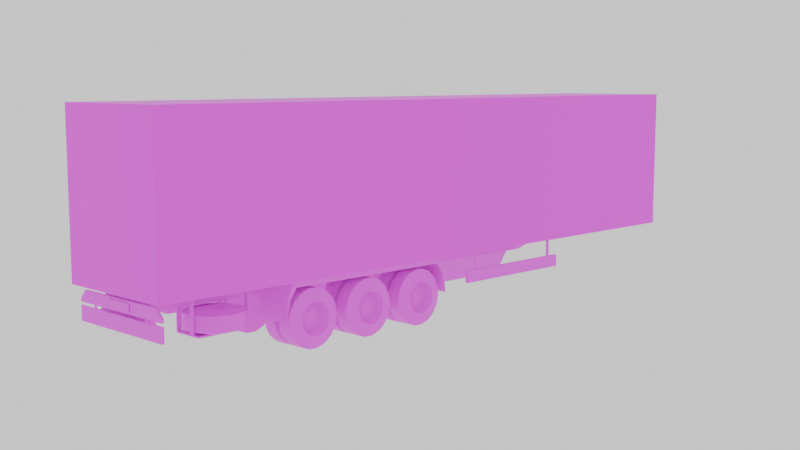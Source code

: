# Source: SemiTrailer_v1.blend  (saved by Blender 4.1.24; exported with 4.5.12 LTS)
import bpy
from mathutils import Matrix  # noqa: F401  (used for matrix-valued properties, if any)

bpy.ops.wm.read_factory_settings(use_empty=True)
scene = bpy.context.scene
scene.name = 'Scene'

# ---- collections
col_ref = bpy.data.collections.new('Ref'); scene.collection.children.link(col_ref)

# ---- images (referenced by path relative to the original .blend; pixels are not part of the script)
import os
ASSET_DIR = os.environ.get("B2B_ASSET_DIR", "")  # directory of the original .blend (textures are referenced by path, not embedded)
HERE = os.path.dirname(os.path.abspath(__file__))  # packed textures are extracted next to this script under _unpacked/

def load_image(name, relpath, width, height, colorspace="sRGB"):
    """Load a texture the original file referenced (path relative to the .blend, or extracted next to this script)."""
    p = next((c for c in (os.path.join(HERE, relpath), os.path.join(ASSET_DIR, relpath)) if relpath and os.path.exists(c)), "")
    if p:
        img = bpy.data.images.load(p, check_existing=True)
        img.name = name
    else:  # same state as the original file: an image datablock whose file is absent (Cycles renders it pink)
        img = bpy.data.images.new(name, width, height)
        img.source = "FILE"
        img.filepath = "//" + (relpath or name)
    img.colorspace_settings.name = colorspace
    return img
img_semi = load_image('semi', 'Textures/semi.psd', 1024, 1024, 'sRGB')
img_semi_ao = load_image('semi_ao', 'Textures/semi_ao.png', 1024, 1024, 'sRGB')
img_ecs = load_image('ecs', 'Textures/single.png', 1024, 1024, 'sRGB')

# ---- materials (node trees are filled in below, after node groups)
mat_mat_chassis = bpy.data.materials.new('Mat_Chassis')
mat_mat_chassis.alpha_threshold = 0.0
mat_mat_chassis.use_transparent_shadow = False
mat_mat_chassis.roughness = 0.5
mat_mat_chassis.line_color = (0.0, 0.0, 0.0, 1.0)
mat_trailer = bpy.data.materials.new('Trailer')

# ---- material node trees
mat_mat_chassis.use_nodes = True; mat_mat_chassis.node_tree.nodes.clear()
_N = mat_mat_chassis.node_tree.nodes; _L = mat_mat_chassis.node_tree.links
n0 = _N.new('ShaderNodeOutputMaterial'); n0.name = 'Material Output'; n0.location = (300, 300)
n1 = _N.new('ShaderNodeBsdfPrincipled'); n1.name = 'Principled BSDF'; n1.location = (10, 300)
n1.inputs[3].default_value = 1.45
n2 = _N.new('ShaderNodeTexImage'); n2.name = 'Image Texture'; n2.location = (-362, 291)
n2.image = img_semi
n3 = _N.new('ShaderNodeTexImage'); n3.name = 'Image Texture.001'; n3.location = (-367, -24)
n3.image = img_semi_ao
_L.new(n1.outputs[0], n0.inputs[0])
_L.new(n2.outputs[0], n1.inputs[0])
n0.is_active_output = True
mat_trailer.use_nodes = True; mat_trailer.node_tree.nodes.clear()
_N = mat_trailer.node_tree.nodes; _L = mat_trailer.node_tree.links
n0 = _N.new('ShaderNodeBsdfPrincipled'); n0.name = 'Principled BSDF'; n0.location = (10, 300)
n0.inputs[1].default_value = 1.0
n1 = _N.new('ShaderNodeOutputMaterial'); n1.name = 'Material Output'; n1.location = (300, 300)
n2 = _N.new('ShaderNodeTexImage'); n2.name = 'Image Texture'; n2.location = (-367, 280)
n2.image = img_ecs
_L.new(n0.outputs[0], n1.inputs[0])
_L.new(n2.outputs[0], n0.inputs[0])
n1.is_active_output = True

# ---- world
world_world = bpy.data.worlds.new('World'); scene.world = world_world
world_world.use_nodes = True; world_world.node_tree.nodes.clear()
_N = world_world.node_tree.nodes; _L = world_world.node_tree.links
n0 = _N.new('ShaderNodeOutputWorld'); n0.name = 'World Output'; n0.location = (300, 300)
n1 = _N.new('ShaderNodeBackground'); n1.name = 'Background'; n1.location = (10, 300)
n1.inputs[0].default_value = (1.0, 1.0, 1.0, 1.0)
_L.new(n1.outputs[0], n0.inputs[0])
n0.is_active_output = True
world_world.color = (0.05088, 0.05088, 0.05088)
world_world.use_sun_shadow = False
world_world.sun_shadow_jitter_overblur = 0.0

# ---- cameras
cam_camera = bpy.data.cameras.new('Camera')
cam_camera.clip_end = 100.0
cam_camera.ortho_scale = 7.314

# ---- lights
light_light = bpy.data.lights.new('Light', 'POINT')
light_light.transmission_factor = 0.0
light_light.energy = 1000.0
light_light.shadow_soft_size = 0.1
light_light.shadow_maximum_resolution = 0.006
light_light.use_absolute_resolution = True

# ---- meshes
me_cylinder = bpy.data.meshes.new('Cylinder')
me_cylinder.from_pydata([(0.5356, -3.143, -2.179), (1.275, -3.377, -2.179), (0.5356, -3.175, -2.363), (1.275, -3.396, -2.283), (0.5356, -3.269, -2.525), (1.275, -3.448, -2.374), (0.5356, -3.412, -2.645), (1.275, -3.529, -2.442), (0.5356, -3.587, -2.709), (1.275, -3.628, -2.478), (0.5356, -3.774, -2.709), (1.275, -3.733, -2.478), (0.5356, -3.949, -2.645), (1.275, -3.832, -2.442), (0.5356, -4.092, -2.525), (1.275, -3.912, -2.374), (0.5356, -4.185, -2.363), (1.275, -3.965, -2.283), (0.5356, -4.218, -2.179), (1.275, -3.983, -2.179), (0.5356, -4.185, -1.996), (1.275, -3.965, -2.076), (0.5356, -4.092, -1.834), (1.275, -3.912, -1.985), (0.5356, -3.949, -1.714), (1.275, -3.832, -1.917), (0.5356, -3.774, -1.65), (1.275, -3.733, -1.881), (0.5356, -3.587, -1.65), (1.275, -3.628, -1.881), (0.5356, -3.412, -1.714), (1.275, -3.529, -1.917), (0.5356, -3.269, -1.834), (1.275, -3.448, -1.985), (0.5356, -3.175, -1.996), (1.275, -3.396, -2.076), (1.205, -3.143, -2.179), (1.205, -3.175, -2.363), (1.205, -3.269, -2.525), (1.205, -3.412, -2.645), (1.205, -3.587, -2.709), (1.205, -3.774, -2.709), (1.205, -3.949, -2.645), (1.205, -4.092, -2.525), (1.205, -4.185, -2.363), (1.205, -4.218, -2.179), (1.205, -4.185, -1.996), (1.205, -4.092, -1.834), (1.205, -3.949, -1.714), (1.205, -3.774, -1.65), (1.205, -3.587, -1.65), (1.205, -3.412, -1.714), (1.205, -3.269, -1.834), (1.205, -3.175, -1.996), (1.105, -3.419, -2.275), (1.105, -3.402, -2.179), (1.105, -3.467, -2.358), (1.105, -3.541, -2.42), (1.105, -3.632, -2.453), (1.105, -3.729, -2.453), (1.105, -3.819, -2.42), (1.105, -3.893, -2.358), (1.105, -3.941, -2.275), (1.105, -3.958, -2.179), (1.105, -3.941, -2.084), (1.105, -3.893, -2.001), (1.105, -3.819, -1.939), (1.105, -3.729, -1.906), (1.105, -3.632, -1.906), (1.105, -3.541, -1.939), (1.105, -3.467, -2.001), (1.105, -3.419, -2.084), (0.8703, -3.415, -2.083), (0.8703, -3.464, -1.998), (0.8703, -3.539, -1.935), (0.8703, -3.631, -1.901), (0.8703, -3.729, -1.901), (0.8703, -3.821, -1.935), (0.8703, -3.897, -1.998), (0.8703, -3.946, -2.083), (0.8703, -3.963, -2.179), (0.8703, -3.946, -2.276), (0.8703, -3.897, -2.361), (0.8703, -3.821, -2.424), (0.8703, -3.729, -2.458), (0.8703, -3.631, -2.458), (0.8703, -3.539, -2.424), (0.8703, -3.464, -2.361), (0.8703, -3.415, -2.276), (0.8703, -3.398, -2.179), (0.9294, -3.175, -2.363), (0.8112, -3.175, -2.363), (0.9294, -3.269, -2.525), (0.8112, -3.269, -2.525), (0.9294, -3.412, -2.645), (0.8112, -3.412, -2.645), (0.9294, -3.587, -2.709), (0.8112, -3.587, -2.709), (0.9294, -3.774, -2.709), (0.8112, -3.774, -2.709), (0.9294, -3.949, -2.645), (0.8112, -3.949, -2.645), (0.9294, -4.092, -2.525), (0.8112, -4.092, -2.525), (0.9294, -4.185, -2.363), (0.8112, -4.185, -2.363), (0.9294, -4.218, -2.179), (0.8112, -4.218, -2.179), (0.9294, -4.185, -1.996), (0.8112, -4.185, -1.996), (0.9294, -4.092, -1.834), (0.8112, -4.092, -1.834), (0.9294, -3.949, -1.714), (0.8112, -3.949, -1.714), (0.9294, -3.774, -1.65), (0.8112, -3.774, -1.65), (0.9294, -3.587, -1.65), (0.8112, -3.587, -1.65), (0.9294, -3.412, -1.714), (0.8112, -3.412, -1.714), (0.9294, -3.269, -1.834), (0.8112, -3.269, -1.834), (0.9294, -3.175, -1.996), (0.8112, -3.175, -1.996), (0.8112, -3.143, -2.179), (0.9294, -3.143, -2.179)], [], [(36, 1, 3, 37), (37, 3, 5, 38), (38, 5, 7, 39), (39, 7, 9, 40), (40, 9, 11, 41), (41, 11, 13, 42), (42, 13, 15, 43), (43, 15, 17, 44), (44, 17, 19, 45), (45, 19, 21, 46), (46, 21, 23, 47), (47, 23, 25, 48), (48, 25, 27, 49), (49, 27, 29, 50), (50, 29, 31, 51), (51, 31, 33, 52), (33, 31, 69, 70), (52, 33, 35, 53), (53, 35, 1, 36), (0, 2, 4, 6, 8, 10, 12, 14, 16, 18, 20, 22, 24, 26, 28, 30, 32, 34), (122, 125, 89, 72), (34, 123, 124, 0), (32, 121, 123, 34), (30, 119, 121, 32), (28, 117, 119, 30), (26, 115, 117, 28), (24, 113, 115, 26), (22, 111, 113, 24), (20, 109, 111, 22), (18, 107, 109, 20), (16, 105, 107, 18), (14, 103, 105, 16), (12, 101, 103, 14), (10, 99, 101, 12), (8, 97, 99, 10), (6, 95, 97, 8), (125, 36, 37, 90), (4, 93, 95, 6), (54, 55, 71, 70, 69, 68, 67, 66, 65, 64, 63, 62, 61, 60, 59, 58, 57, 56), (9, 7, 57, 58), (19, 17, 62, 63), (29, 27, 67, 68), (5, 3, 54, 56), (15, 13, 60, 61), (25, 23, 65, 66), (35, 33, 70, 71), (11, 9, 58, 59), (21, 19, 63, 64), (31, 29, 68, 69), (7, 5, 56, 57), (17, 15, 61, 62), (3, 1, 55, 54), (27, 25, 66, 67), (1, 35, 71, 55), (13, 11, 59, 60), (23, 21, 64, 65), (90, 37, 38, 92), (0, 124, 91, 2), (92, 38, 39, 94), (94, 39, 40, 96), (96, 40, 41, 98), (98, 41, 42, 100), (100, 42, 43, 102), (102, 43, 44, 104), (104, 44, 45, 106), (106, 45, 46, 108), (108, 46, 47, 110), (110, 47, 48, 112), (112, 48, 49, 114), (114, 49, 50, 116), (116, 50, 51, 118), (118, 51, 52, 120), (120, 52, 53, 122), (122, 53, 36, 125), (89, 88, 91, 124), (88, 87, 93, 91), (87, 86, 95, 93), (86, 85, 97, 95), (85, 84, 99, 97), (84, 83, 101, 99), (83, 82, 103, 101), (82, 81, 105, 103), (81, 80, 107, 105), (80, 79, 109, 107), (79, 78, 111, 109), (78, 77, 113, 111), (77, 76, 115, 113), (76, 75, 117, 115), (75, 74, 119, 117), (74, 73, 121, 119), (73, 72, 123, 121), (72, 89, 124, 123), (2, 91, 93, 4), (120, 122, 72, 73), (118, 120, 73, 74), (116, 118, 74, 75), (114, 116, 75, 76), (112, 114, 76, 77), (110, 112, 77, 78), (108, 110, 78, 79), (106, 108, 79, 80), (104, 106, 80, 81), (102, 104, 81, 82), (100, 102, 82, 83), (98, 100, 83, 84), (96, 98, 84, 85), (94, 96, 85, 86), (92, 94, 86, 87), (90, 92, 87, 88), (125, 90, 88, 89)])
me_cylinder.polygons.foreach_set('use_smooth', [True] * 110)
_k = set([(0, 2), (0, 34), (1, 3), (1, 35), (2, 4), (3, 5), (4, 6), (5, 7), (6, 8), (7, 9), (8, 10), (9, 11), (10, 12), (11, 13), (12, 14), (13, 15), (14, 16), (15, 17), (16, 18), (17, 19), (18, 20), (19, 21), (20, 22), (21, 23), (22, 24), (23, 25), (24, 26), (25, 27), (26, 28), (27, 29), (28, 30), (29, 31), (30, 32), (31, 33), (32, 34), (33, 35), (36, 37), (36, 53), (37, 38), (38, 39), (39, 40), (40, 41), (41, 42), (42, 43), (43, 44), (44, 45), (45, 46), (46, 47), (47, 48), (48, 49), (49, 50), (50, 51), (51, 52), (52, 53), (72, 73), (72, 89), (73, 74), (74, 75), (75, 76), (76, 77), (77, 78), (78, 79), (79, 80), (80, 81), (81, 82), (82, 83), (83, 84), (84, 85), (85, 86), (86, 87), (87, 88), (88, 89), (90, 92), (90, 125), (91, 93), (91, 124), (92, 94), (93, 95), (94, 96), (95, 97), (96, 98), (97, 99), (98, 100), (99, 101), (100, 102), (101, 103), (102, 104), (103, 105), (104, 106), (105, 107), (106, 108), (107, 109), (108, 110), (109, 111), (110, 112), (111, 113), (112, 114), (113, 115), (114, 116), (115, 117), (116, 118), (117, 119), (118, 120), (119, 121), (120, 122), (121, 123), (122, 125), (123, 124)])
me_cylinder.attributes.new('sharp_edge', 'BOOLEAN', 'EDGE').data.foreach_set('value', [ (min(e.vertices), max(e.vertices)) in _k for e in me_cylinder.edges])
_uv = me_cylinder.uv_layers.new(name='UVMap')
_uv.uv.foreach_set('vector', [0.999, 0.3076, 0.9062, 0.3076, 0.8984, 0.2666, 0.9863, 0.2344, 0.9863, 0.2344, 0.8984, 0.2666, 0.8779, 0.2305, 0.9492, 0.1699, 0.9492, 0.1699, 0.8779, 0.2305, 0.8457, 0.2031, 0.8926, 0.1221, 0.8926, 0.1221, 0.8457, 0.2031, 0.8057, 0.1885, 0.8223, 0.09668, 0.8223, 0.09668, 0.8057, 0.1885, 0.7637, 0.1885, 0.748, 0.09668, 0.748, 0.09668, 0.7637, 0.1885, 0.7246, 0.2031, 0.6777, 0.1221, 0.6777, 0.1221, 0.7246, 0.2031, 0.6924, 0.2305, 0.6211, 0.1699, 0.6211, 0.1699, 0.6924, 0.2305, 0.6719, 0.2666, 0.584, 0.2344, 0.584, 0.2344, 0.6719, 0.2666, 0.6641, 0.3076, 0.5703, 0.3076, 0.5703, 0.3076, 0.6641, 0.3076, 0.6719, 0.3486, 0.584, 0.3809, 0.584, 0.3809, 0.6719, 0.3486, 0.6924, 0.3857, 0.6211, 0.4453, 0.6211, 0.4453, 0.6924, 0.3857, 0.7246, 0.4121, 0.6777, 0.4932, 0.6777, 0.4932, 0.7246, 0.4121, 0.7637, 0.4268, 0.748, 0.5186, 0.748, 0.5186, 0.7637, 0.4268, 0.8057, 0.4268, 0.8223, 0.5186, 0.8223, 0.5186, 0.8057, 0.4268, 0.8457, 0.4121, 0.8926, 0.4932, 0.8926, 0.4932, 0.8457, 0.4121, 0.8779, 0.3857, 0.9492, 0.4453, 0.877, 0.3848, 0.8467, 0.4111, 0.8291, 0.3828, 0.8516, 0.3633, 0.9492, 0.4453, 0.8779, 0.3857, 0.8984, 0.3486, 0.9863, 0.3809, 0.9863, 0.3809, 0.8984, 0.3486, 0.9062, 0.3076, 0.999, 0.3076, 0.749, 0.09863, 0.8223, 0.09863, 0.8916, 0.123, 0.9482, 0.1709, 0.9854, 0.2344, 0.998, 0.3076, 0.9854, 0.3799, 0.9482, 0.4443, 0.8916, 0.4912, 0.8223, 0.5166, 0.749, 0.5166, 0.6797, 0.4912, 0.623, 0.4443, 0.5859, 0.3799, 0.5732, 0.3076, 0.5859, 0.2344, 0.623, 0.1709, 0.6797, 0.123, 0.9863, 0.3809, 0.999, 0.3076, 0.8975, 0.3076, 0.8906, 0.3467, 0.2256, 0.08789, 0.2256, 0.006836, 0.2803, 0.006836, 0.2803, 0.08789, 0.1699, 0.08789, 0.1699, 0.006836, 0.2256, 0.006836, 0.2256, 0.08789, 0.1152, 0.08789, 0.1152, 0.006836, 0.1699, 0.006836, 0.1699, 0.08789, 0.06055, 0.08789, 0.06055, 0.006836, 0.1152, 0.006836, 0.1152, 0.08789, 0.005859, 0.08789, 0.005859, 0.006836, 0.06055, 0.006836, 0.06055, 0.08789, 0.9385, 0.08789, 0.9385, 0.006836, 0.9941, 0.006836, 0.9941, 0.08789, 0.8838, 0.08789, 0.8838, 0.006836, 0.9385, 0.006836, 0.9385, 0.08789, 0.8291, 0.08789, 0.8291, 0.006836, 0.8838, 0.006836, 0.8838, 0.08789, 0.7744, 0.08789, 0.7744, 0.006836, 0.8291, 0.006836, 0.8291, 0.08789, 0.7197, 0.08789, 0.7197, 0.006836, 0.7744, 0.006836, 0.7744, 0.08789, 0.6641, 0.08789, 0.6641, 0.006836, 0.7197, 0.006836, 0.7197, 0.08789, 0.6094, 0.08789, 0.6094, 0.006836, 0.6641, 0.006836, 0.6641, 0.08789, 0.5547, 0.08789, 0.5547, 0.006836, 0.6094, 0.006836, 0.6094, 0.08789, 0.5, 0.08789, 0.5, 0.006836, 0.5547, 0.006836, 0.5547, 0.08789, 0.4453, 0.08789, 0.4453, 0.006836, 0.5, 0.006836, 0.5, 0.08789, 0.2803, 0.08789, 0.2803, 0.006836, 0.335, 0.006836, 0.335, 0.08789, 0.3896, 0.08789, 0.3896, 0.006836, 0.4453, 0.006836, 0.4453, 0.08789, 0.8662, 0.2783, 0.8721, 0.3076, 0.8662, 0.3369, 0.8516, 0.3633, 0.8291, 0.3828, 0.8008, 0.3936, 0.7705, 0.3936, 0.7422, 0.3828, 0.7188, 0.3633, 0.7041, 0.3369, 0.6992, 0.3076, 0.7041, 0.2783, 0.7188, 0.252, 0.7422, 0.2324, 0.7705, 0.2217, 0.8008, 0.2217, 0.8291, 0.2324, 0.8516, 0.252, 0.8066, 0.1895, 0.8467, 0.2041, 0.8291, 0.2324, 0.8008, 0.2217, 0.665, 0.3076, 0.6729, 0.2656, 0.7041, 0.2783, 0.6992, 0.3076, 0.8066, 0.4258, 0.7646, 0.4258, 0.7705, 0.3936, 0.8008, 0.3936, 0.877, 0.2305, 0.8984, 0.2656, 0.8662, 0.2783, 0.8516, 0.252, 0.6924, 0.2305, 0.7246, 0.2041, 0.7422, 0.2324, 0.7188, 0.252, 0.7246, 0.4111, 0.6924, 0.3848, 0.7188, 0.3633, 0.7422, 0.3828, 0.8984, 0.3486, 0.877, 0.3848, 0.8516, 0.3633, 0.8662, 0.3369, 0.7646, 0.1895, 0.8066, 0.1895, 0.8008, 0.2217, 0.7705, 0.2217, 0.6729, 0.3486, 0.665, 0.3076, 0.6992, 0.3076, 0.7041, 0.3369, 0.8467, 0.4111, 0.8066, 0.4258, 0.8008, 0.3936, 0.8291, 0.3828, 0.8467, 0.2041, 0.877, 0.2305, 0.8516, 0.252, 0.8291, 0.2324, 0.6729, 0.2656, 0.6924, 0.2305, 0.7188, 0.252, 0.7041, 0.2783, 0.8984, 0.2656, 0.9062, 0.3076, 0.8721, 0.3076, 0.8662, 0.2783, 0.7646, 0.4258, 0.7246, 0.4111, 0.7422, 0.3828, 0.7705, 0.3936, 0.9062, 0.3076, 0.8984, 0.3486, 0.8662, 0.3369, 0.8721, 0.3076, 0.7246, 0.2041, 0.7646, 0.1895, 0.7705, 0.2217, 0.7422, 0.2324, 0.6924, 0.3848, 0.6729, 0.3486, 0.7041, 0.3369, 0.7188, 0.3633, 0.335, 0.08789, 0.335, 0.006836, 0.3896, 0.006836, 0.3896, 0.08789, 0.2803, 0.08789, 0.2803, 0.006836, 0.335, 0.006836, 0.335, 0.08789, 0.3896, 0.08789, 0.3896, 0.006836, 0.4453, 0.006836, 0.4453, 0.08789, 0.4453, 0.08789, 0.4453, 0.006836, 0.5, 0.006836, 0.5, 0.08789, 0.5, 0.08789, 0.5, 0.006836, 0.5547, 0.006836, 0.5547, 0.08789, 0.5547, 0.08789, 0.5547, 0.006836, 0.6094, 0.006836, 0.6094, 0.08789, 0.6094, 0.08789, 0.6094, 0.006836, 0.6641, 0.006836, 0.6641, 0.08789, 0.6641, 0.08789, 0.6641, 0.006836, 0.7197, 0.006836, 0.7197, 0.08789, 0.7197, 0.08789, 0.7197, 0.006836, 0.7744, 0.006836, 0.7744, 0.08789, 0.7744, 0.08789, 0.7744, 0.006836, 0.8291, 0.006836, 0.8291, 0.08789, 0.8291, 0.08789, 0.8291, 0.006836, 0.8838, 0.006836, 0.8838, 0.08789, 0.8838, 0.08789, 0.8838, 0.006836, 0.9385, 0.006836, 0.9385, 0.08789, 0.9385, 0.08789, 0.9385, 0.006836, 0.9941, 0.006836, 0.9941, 0.08789, 0.005859, 0.08789, 0.005859, 0.006836, 0.06055, 0.006836, 0.06055, 0.08789, 0.06055, 0.08789, 0.06055, 0.006836, 0.1152, 0.006836, 0.1152, 0.08789, 0.1152, 0.08789, 0.1152, 0.006836, 0.1699, 0.006836, 0.1699, 0.08789, 0.1699, 0.08789, 0.1699, 0.006836, 0.2256, 0.006836, 0.2256, 0.08789, 0.2256, 0.08789, 0.2256, 0.006836, 0.2803, 0.006836, 0.2803, 0.08789, 0.8975, 0.3076, 0.8906, 0.2695, 0.9863, 0.2344, 0.999, 0.3076, 0.8906, 0.2695, 0.8711, 0.2354, 0.9492, 0.1699, 0.9863, 0.2344, 0.8711, 0.2354, 0.8408, 0.21, 0.8926, 0.1221, 0.9492, 0.1699, 0.8408, 0.21, 0.8047, 0.1973, 0.8223, 0.09668, 0.8926, 0.1221, 0.8047, 0.1973, 0.7656, 0.1973, 0.748, 0.09668, 0.8223, 0.09668, 0.7656, 0.1973, 0.7285, 0.21, 0.6777, 0.1221, 0.748, 0.09668, 0.7285, 0.21, 0.6982, 0.2354, 0.6211, 0.1699, 0.6777, 0.1221, 0.6982, 0.2354, 0.6787, 0.2695, 0.584, 0.2344, 0.6211, 0.1699, 0.6787, 0.2695, 0.6719, 0.3076, 0.5703, 0.3076, 0.584, 0.2344, 0.6719, 0.3076, 0.6787, 0.3467, 0.584, 0.3809, 0.5703, 0.3076, 0.6787, 0.3467, 0.6982, 0.3799, 0.6211, 0.4453, 0.584, 0.3809, 0.6982, 0.3799, 0.7285, 0.4053, 0.6777, 0.4932, 0.6211, 0.4453, 0.7285, 0.4053, 0.7656, 0.4189, 0.748, 0.5186, 0.6777, 0.4932, 0.7656, 0.4189, 0.8047, 0.4189, 0.8223, 0.5186, 0.748, 0.5186, 0.8047, 0.4189, 0.8408, 0.4053, 0.8926, 0.4932, 0.8223, 0.5186, 0.8408, 0.4053, 0.8711, 0.3799, 0.9492, 0.4453, 0.8926, 0.4932, 0.8711, 0.3799, 0.8906, 0.3467, 0.9863, 0.3809, 0.9492, 0.4453, 0.8906, 0.3467, 0.8975, 0.3076, 0.999, 0.3076, 0.9863, 0.3809, 0.335, 0.08789, 0.335, 0.006836, 0.3896, 0.006836, 0.3896, 0.08789, 0.9492, 0.4453, 0.9863, 0.3809, 0.8906, 0.3467, 0.8711, 0.3799, 0.8926, 0.4932, 0.9492, 0.4453, 0.8711, 0.3799, 0.8408, 0.4053, 0.8223, 0.5186, 0.8926, 0.4932, 0.8408, 0.4053, 0.8047, 0.4189, 0.748, 0.5186, 0.8223, 0.5186, 0.8047, 0.4189, 0.7656, 0.4189, 0.6777, 0.4932, 0.748, 0.5186, 0.7656, 0.4189, 0.7285, 0.4053, 0.6211, 0.4453, 0.6777, 0.4932, 0.7285, 0.4053, 0.6982, 0.3799, 0.584, 0.3809, 0.6211, 0.4453, 0.6982, 0.3799, 0.6787, 0.3467, 0.5703, 0.3076, 0.584, 0.3809, 0.6787, 0.3467, 0.6719, 0.3076, 0.584, 0.2344, 0.5703, 0.3076, 0.6719, 0.3076, 0.6787, 0.2695, 0.6211, 0.1699, 0.584, 0.2344, 0.6787, 0.2695, 0.6982, 0.2354, 0.6777, 0.1221, 0.6211, 0.1699, 0.6982, 0.2354, 0.7285, 0.21, 0.748, 0.09668, 0.6777, 0.1221, 0.7285, 0.21, 0.7656, 0.1973, 0.8223, 0.09668, 0.748, 0.09668, 0.7656, 0.1973, 0.8047, 0.1973, 0.8926, 0.1221, 0.8223, 0.09668, 0.8047, 0.1973, 0.8408, 0.21, 0.9492, 0.1699, 0.8926, 0.1221, 0.8408, 0.21, 0.8711, 0.2354, 0.9863, 0.2344, 0.9492, 0.1699, 0.8711, 0.2354, 0.8906, 0.2695, 0.999, 0.3076, 0.9863, 0.2344, 0.8906, 0.2695, 0.8975, 0.3076])
me_cylinder.materials.append(mat_mat_chassis)
me_cylinder.update()
me_cube = bpy.data.meshes.new('Cube')
me_cube.from_pydata([(1.275, 6.8, 1.5), (1.275, 6.8, -1.5), (1.275, -6.8, 1.5), (1.275, -6.8, -1.5), (-1.275, 6.8, 1.5), (-1.275, 6.8, -1.5), (-1.275, -6.8, 1.5), (-1.275, -6.8, -1.5)], [], [(0, 4, 6, 2), (3, 2, 6, 7), (7, 6, 4, 5), (5, 1, 3, 7), (1, 0, 2, 3), (5, 4, 0, 1)])
_uv = me_cube.uv_layers.new(name='UVMap')
_uv.uv.foreach_set('vector', [0.5332, 0.0, 0.5332, 0.5154, 0.0, 0.5154, 0.0, 0.0, 0.7617, 0.004405, 0.7617, 0.5066, 0.5352, 0.5066, 0.5352, 0.004405, 1.0, 0.5154, 1.0, 1.0, 0.0, 1.0, 0.0, 0.5154, 0.4805, 0.4097, 0.4805, 0.4846, 0.08594, 0.4846, 0.08594, 0.4097, 1.0, 0.5154, 1.0, 1.0, 0.0, 1.0, 0.0, 0.5154, 0.9883, 0.004405, 0.9883, 0.5066, 0.7656, 0.5066, 0.7656, 0.004405])
me_cube.materials.append(mat_trailer)
me_cube.use_mirror_vertex_groups = False
me_cube.update()
me_cylinder_001 = bpy.data.meshes.new('Cylinder.001')
me_cylinder_001.from_pydata([(0.7792, 0.5639, 0.05471), (0.9721, 0.5299, 0.05471), (1.142, 0.432, 0.05471), (1.268, 0.282, 0.05471), (1.335, 0.09792, 0.05471), (1.335, -0.09792, 0.05471), (1.268, -0.282, 0.05471), (1.142, -0.432, 0.05471), (0.9721, -0.5299, 0.05471), (0.7792, -0.5639, 0.05471), (0.5863, -0.5299, 0.05471), (0.4167, -0.432, 0.05471), (0.2908, -0.282, 0.05471), (0.2238, -0.09792, 0.05471), (0.2238, 0.09792, 0.05471), (0.2908, 0.282, 0.05471), (0.4167, 0.432, 0.05471), (0.5863, 0.5299, 0.05471), (0.7792, 1.0, -0.07562), (1.121, 0.9397, -0.07562), (1.422, 0.766, -0.07562), (1.645, 0.5, -0.07562), (1.764, 0.1736, -0.07562), (1.764, -0.1736, -0.07562), (1.645, -0.5, -0.07562), (1.422, -0.766, -0.07562), (1.121, -0.9397, -0.07562), (0.7792, -1.0, -0.07562), (0.4372, -0.9397, -0.07562), (0.1364, -0.766, -0.07562), (-0.08684, -0.5, -0.07562), (-0.2056, -0.1736, -0.07562), (-0.2056, 0.1736, -0.07562), (-0.08684, 0.5, -0.07562), (0.1364, 0.766, -0.07562), (0.4372, 0.9397, -0.07562), (0.5994, 0.4939, -0.6985), (0.324, 0.2628, -0.6985), (0.2616, 0.09127, -0.6985), (0.324, -0.2628, -0.6985), (0.5994, -0.4939, -0.6985), (0.7792, -0.5256, -0.6985), (1.117, -0.4026, -0.6985), (1.297, -0.09127, -0.6985), (1.297, 0.09127, -0.6985), (1.117, 0.4026, -0.6985), (0.9589, 0.4939, -0.6985), (1.121, 0.9397, -0.5885), (1.422, 0.766, -0.5885), (1.645, 0.5, -0.5885), (1.764, 0.1736, -0.5885), (1.764, -0.1736, -0.5885), (1.645, -0.5, -0.5885), (1.422, -0.766, -0.5885), (1.121, -0.9397, -0.5885), (0.7792, -1.0, -0.5885), (0.4372, -0.9397, -0.5885), (0.1364, -0.766, -0.5885), (-0.08684, -0.5, -0.5885), (-0.2056, -0.1736, -0.5885), (-0.2056, 0.1736, -0.5885), (-0.08684, 0.5, -0.5885), (0.1364, 0.766, -0.5885), (0.4372, 0.9397, -0.5885), (0.7792, 1.0, -0.5885), (1.586, -0.8284, 0.1121), (1.586, 0.8284, 0.1121), (0.4271, -0.8284, 0.1121), (0.4271, 0.8284, 0.1121), (1.586, -0.8284, 0.05854), (1.586, -0.8284, -1.265), (1.586, -0.6839, 0.05854), (1.586, -0.6839, -1.265), (1.536, -0.8284, 0.05854), (1.536, -0.8284, -1.265), (1.536, -0.6839, 0.05854), (1.536, -0.6839, -1.265), (1.586, 0.6838, 0.05854), (1.586, 0.6838, -1.265), (1.586, 0.8284, 0.05854), (1.586, 0.8284, -1.265), (1.536, 0.6838, 0.05854), (1.536, 0.6838, -1.265), (1.536, 0.8284, 0.05854), (1.536, 0.8284, -1.265), (0.4271, -1.043, -1.265), (0.5716, -1.043, -1.265), (0.4271, -0.993, -1.265), (0.5716, -0.993, -1.265), (0.5716, -0.993, -0.009323), (0.4271, -0.993, -0.009323), (0.5716, -0.8284, 0.1121), (0.5716, -0.8284, 0.05854), (0.4271, -0.8284, 0.05854), (0.4271, -1.043, 0.02336), (0.5716, -1.043, 0.02336), (0.4271, 1.043, -1.265), (0.5716, 1.043, -1.265), (0.4271, 0.993, -1.265), (0.5716, 0.993, -1.265), (0.5716, 0.993, -0.009323), (0.4271, 0.993, -0.009323), (0.5716, 0.8284, 0.1121), (0.5716, 0.8284, 0.05854), (0.4271, 0.8284, 0.05854), (0.4271, 1.043, 0.02336), (0.5716, 1.043, 0.02336), (4.244, -0.2797, -0.17), (4.244, -0.2797, -1.265), (4.244, 1.24, -0.17), (4.244, 1.24, -1.265), (2.915, -0.2797, -0.17), (2.915, -0.2797, -1.265), (2.915, 1.24, -0.17), (2.915, 1.24, -1.265), (2.555, -2.542, -0.7732), (1.438, -2.542, -0.7732), (2.555, -2.542, -1.056), (1.438, -2.542, -1.056)], [], [(18, 0, 1, 19), (19, 1, 2, 20), (20, 2, 3, 21), (21, 3, 4, 22), (22, 4, 5, 23), (23, 5, 6, 24), (24, 6, 7, 25), (25, 7, 8, 26), (26, 8, 9, 27), (27, 9, 10, 28), (28, 10, 11, 29), (29, 11, 12, 30), (30, 12, 13, 31), (31, 13, 14, 32), (32, 14, 15, 33), (33, 15, 16, 34), (1, 0, 17, 16, 15, 14, 13, 12, 11, 10, 9, 8, 7, 6, 5, 4, 3, 2), (34, 16, 17, 35), (35, 17, 0, 18), (64, 18, 19, 47), (47, 19, 20, 48), (48, 20, 21, 49), (49, 21, 22, 50), (50, 22, 23, 51), (51, 23, 24, 52), (52, 24, 25, 53), (53, 25, 26, 54), (54, 26, 27, 55), (55, 27, 28, 56), (56, 28, 29, 57), (57, 29, 30, 58), (58, 30, 31, 59), (59, 31, 32, 60), (60, 32, 33, 61), (61, 33, 34, 62), (62, 34, 35, 63), (63, 35, 18, 64), (45, 44, 43, 42, 41, 40, 39, 38, 37, 36, 46), (56, 57, 58, 39, 40), (60, 61, 37, 38), (53, 54, 55, 41, 42), (64, 47, 46, 36, 63), (55, 56, 40, 41), (48, 49, 50, 44, 45), (58, 59, 60, 38, 39), (50, 51, 43, 44), (61, 62, 63, 36, 37), (47, 48, 45, 46), (65, 69, 79, 66), (66, 79, 104, 68), (68, 104, 93, 67), (67, 93, 69, 65), (66, 68, 67, 65), (104, 79, 69, 93), (69, 70, 72, 71), (71, 72, 76, 75), (75, 76, 74, 73), (73, 74, 70, 69), (77, 78, 80, 79), (79, 80, 84, 83), (83, 84, 82, 81), (81, 82, 78, 77), (94, 85, 86, 95), (89, 88, 87, 90), (102, 103, 100, 99, 97, 106), (92, 89, 90, 93), (51, 52, 53, 42, 43), (67, 94, 95, 91), (105, 106, 97, 96), (100, 101, 98, 99), (90, 87, 85, 94, 67, 93), (103, 104, 101, 100), (91, 95, 86, 88, 89, 92), (68, 102, 106, 105), (107, 108, 110, 109), (109, 110, 114, 113), (113, 114, 112, 111), (111, 112, 108, 107), (109, 113, 111, 107), (101, 104, 68, 105, 96, 98), (115, 116, 118, 117)])
me_cylinder_001.polygons.foreach_set('use_smooth', [1, 1, 1, 1, 1, 1, 1, 1, 1, 1, 1, 1, 1, 1, 1, 1, 1, 1, 1, 1, 1, 1, 1, 1, 1, 1, 1, 1, 1, 1, 1, 1, 1, 1, 1, 1, 1, 1, 1, 1, 1, 1, 1, 1, 1, 1, 1, 1, 0, 0, 0, 0, 0, 0, 0, 0, 0, 0, 0, 0, 0, 0, 0, 0, 0, 0, 1, 0, 0, 0, 0, 0, 0, 0, 0, 0, 0, 0, 0, 0, 0])
_k = set([(0, 1), (0, 17), (1, 2), (2, 3), (3, 4), (4, 5), (5, 6), (6, 7), (7, 8), (8, 9), (9, 10), (10, 11), (11, 12), (12, 13), (13, 14), (14, 15), (15, 16), (16, 17), (18, 19), (18, 35), (19, 20), (20, 21), (21, 22), (22, 23), (23, 24), (24, 25), (25, 26), (26, 27), (27, 28), (28, 29), (29, 30), (30, 31), (31, 32), (32, 33), (33, 34), (34, 35), (36, 37), (36, 46), (37, 38), (38, 39), (39, 40), (40, 41), (41, 42), (42, 43), (43, 44), (44, 45), (45, 46), (47, 48), (47, 64), (48, 49), (49, 50), (50, 51), (51, 52), (52, 53), (53, 54), (54, 55), (55, 56), (56, 57), (57, 58), (58, 59), (59, 60), (60, 61), (61, 62), (62, 63), (63, 64)])
me_cylinder_001.attributes.new('sharp_edge', 'BOOLEAN', 'EDGE').data.foreach_set('value', [ (min(e.vertices), max(e.vertices)) in _k for e in me_cylinder_001.edges])
_uv = me_cylinder_001.uv_layers.new(name='UVMap')
_uv.uv.foreach_set('vector', [0.6035, 0.4131, 0.6836, 0.3662, 0.71, 0.3984, 0.6504, 0.4697, 0.6504, 0.4697, 0.71, 0.3984, 0.7461, 0.4189, 0.7139, 0.5059, 0.7139, 0.5059, 0.7461, 0.4189, 0.7871, 0.4268, 0.7871, 0.5186, 0.7871, 0.5186, 0.7871, 0.4268, 0.8281, 0.4189, 0.8594, 0.5059, 0.8594, 0.5059, 0.8281, 0.4189, 0.8643, 0.3984, 0.9238, 0.4697, 0.9238, 0.4697, 0.8643, 0.3984, 0.8906, 0.3662, 0.9707, 0.4131, 0.9707, 0.4131, 0.8906, 0.3662, 0.9053, 0.3271, 0.9961, 0.3438, 0.9961, 0.3438, 0.9053, 0.3271, 0.9053, 0.2861, 0.9961, 0.2695, 0.9961, 0.2695, 0.9053, 0.2861, 0.8906, 0.2471, 0.9707, 0.2002, 0.9707, 0.2002, 0.8906, 0.2471, 0.8643, 0.2148, 0.9238, 0.1436, 0.9238, 0.1436, 0.8643, 0.2148, 0.8281, 0.1943, 0.8594, 0.1074, 0.8594, 0.1074, 0.8281, 0.1943, 0.7871, 0.1865, 0.7871, 0.09473, 0.7871, 0.09473, 0.7871, 0.1865, 0.7461, 0.1943, 0.7139, 0.1074, 0.7139, 0.1074, 0.7461, 0.1943, 0.71, 0.2148, 0.6504, 0.1436, 0.6504, 0.1436, 0.71, 0.2148, 0.6836, 0.2471, 0.6035, 0.2002, 0.6035, 0.2002, 0.6836, 0.2471, 0.6689, 0.2861, 0.5781, 0.2695, 0.71, 0.3984, 0.6836, 0.3662, 0.6689, 0.3271, 0.6689, 0.2861, 0.6836, 0.2471, 0.71, 0.2148, 0.7461, 0.1943, 0.7871, 0.1865, 0.8281, 0.1943, 0.8643, 0.2148, 0.8906, 0.2471, 0.9053, 0.2861, 0.9053, 0.3271, 0.8906, 0.3662, 0.8643, 0.3984, 0.8281, 0.4189, 0.7871, 0.4268, 0.7461, 0.4189, 0.5781, 0.2695, 0.6689, 0.2861, 0.6689, 0.3271, 0.5781, 0.3438, 0.5781, 0.3438, 0.6689, 0.3271, 0.6836, 0.3662, 0.6035, 0.4131, 0.2256, 0.006836, 0.2256, 0.08789, 0.1709, 0.08789, 0.1709, 0.006836, 0.1709, 0.006836, 0.1709, 0.08789, 0.1152, 0.08789, 0.1152, 0.006836, 0.1152, 0.006836, 0.1152, 0.08789, 0.06055, 0.08789, 0.06055, 0.006836, 0.06055, 0.006836, 0.06055, 0.08789, 0.005859, 0.08789, 0.005859, 0.006836, 0.9941, 0.006836, 0.9941, 0.08789, 0.9395, 0.08789, 0.9395, 0.006836, 0.9395, 0.006836, 0.9395, 0.08789, 0.8848, 0.08789, 0.8848, 0.006836, 0.8848, 0.006836, 0.8848, 0.08789, 0.8291, 0.08789, 0.8291, 0.006836, 0.8291, 0.006836, 0.8291, 0.08789, 0.7744, 0.08789, 0.7744, 0.006836, 0.7744, 0.006836, 0.7744, 0.08789, 0.7197, 0.08789, 0.7197, 0.006836, 0.7197, 0.006836, 0.7197, 0.08789, 0.665, 0.08789, 0.665, 0.006836, 0.665, 0.006836, 0.665, 0.08789, 0.6094, 0.08789, 0.6094, 0.006836, 0.6094, 0.006836, 0.6094, 0.08789, 0.5547, 0.08789, 0.5547, 0.006836, 0.5547, 0.006836, 0.5547, 0.08789, 0.5, 0.08789, 0.5, 0.006836, 0.5, 0.006836, 0.5, 0.08789, 0.4453, 0.08789, 0.4453, 0.006836, 0.4453, 0.006836, 0.4453, 0.08789, 0.3906, 0.08789, 0.3906, 0.006836, 0.3906, 0.006836, 0.3906, 0.08789, 0.335, 0.08789, 0.335, 0.006836, 0.335, 0.006836, 0.335, 0.08789, 0.2803, 0.08789, 0.2803, 0.006836, 0.2803, 0.006836, 0.2803, 0.08789, 0.2256, 0.08789, 0.2256, 0.006836, 0.6768, 0.2871, 0.7148, 0.2207, 0.749, 0.2021, 0.8252, 0.2021, 0.8838, 0.251, 0.8965, 0.2871, 0.8838, 0.3623, 0.8252, 0.4111, 0.7871, 0.418, 0.7148, 0.3926, 0.6768, 0.3262, 0.9961, 0.2695, 0.9961, 0.3438, 0.9707, 0.4131, 0.8838, 0.3623, 0.8965, 0.2871, 0.8594, 0.5059, 0.7871, 0.5186, 0.7871, 0.418, 0.8252, 0.4111, 0.8594, 0.1074, 0.9238, 0.1436, 0.9707, 0.2002, 0.8838, 0.251, 0.8252, 0.2021, 0.6035, 0.4131, 0.5781, 0.3438, 0.6768, 0.3262, 0.7148, 0.3926, 0.6504, 0.4697, 0.9707, 0.2002, 0.9961, 0.2695, 0.8965, 0.2871, 0.8838, 0.251, 0.5781, 0.2695, 0.6035, 0.2002, 0.6504, 0.1436, 0.7148, 0.2207, 0.6768, 0.2871, 0.9707, 0.4131, 0.9238, 0.4697, 0.8594, 0.5059, 0.8252, 0.4111, 0.8838, 0.3623, 0.6504, 0.1436, 0.7139, 0.1074, 0.749, 0.2021, 0.7148, 0.2207, 0.7871, 0.5186, 0.7139, 0.5059, 0.6504, 0.4697, 0.7148, 0.3926, 0.7871, 0.418, 0.5781, 0.3438, 0.5781, 0.2695, 0.6768, 0.2871, 0.6768, 0.3262, 0.4883, 0.8994, 0.4883, 0.8838, 0.9795, 0.8838, 0.9795, 0.8994, 0.418, 0.8623, 0.418, 0.8779, 0.07422, 0.8779, 0.07422, 0.8623, 0.2656, 0.8896, 0.2656, 0.8662, 0.9922, 0.8633, 0.9922, 0.8877, 0.4883, 0.8682, 0.4883, 0.8525, 0.832, 0.8525, 0.832, 0.8682, 0.7754, 0.8408, 0.7754, 0.9922, 0.5576, 0.9922, 0.5576, 0.8408, 0.9922, 0.8408, 0.9922, 0.9922, 0.7754, 0.9922, 0.7754, 0.8408, 0.5791, 0.8877, 0.9717, 0.8877, 0.9717, 0.9307, 0.5791, 0.9307, 0.07422, 0.9082, 0.4668, 0.9082, 0.4668, 0.9229, 0.07422, 0.9229, 0.05469, 0.8994, 0.5117, 0.8994, 0.5117, 0.9492, 0.05469, 0.9492, 0.07422, 0.8779, 0.4668, 0.8779, 0.4668, 0.8936, 0.07422, 0.8936, 0.5361, 0.8721, 0.9922, 0.8721, 0.9922, 0.9219, 0.5361, 0.9219, 0.07422, 0.8936, 0.4668, 0.8936, 0.4668, 0.9082, 0.07422, 0.9082, 0.5361, 0.9219, 0.9922, 0.9219, 0.9922, 0.9717, 0.5361, 0.9717, 0.4883, 0.8682, 0.8809, 0.8682, 0.8809, 0.8838, 0.4883, 0.8838, 0.05469, 0.8496, 0.499, 0.8496, 0.499, 0.8994, 0.05469, 0.8994, 0.4883, 0.8994, 0.8604, 0.8994, 0.8604, 0.9424, 0.4883, 0.9424, 0.166, 0.9902, 0.1816, 0.9922, 0.208, 0.9463, 0.5771, 0.9922, 0.5791, 0.9775, 0.2002, 0.9307, 0.5938, 0.9639, 0.5938, 0.8691, 0.6768, 0.8691, 0.6768, 0.9639, 0.7139, 0.1074, 0.7871, 0.09473, 0.8594, 0.1074, 0.8252, 0.2021, 0.749, 0.2021, 0.5117, 0.9922, 0.5117, 0.8691, 0.5938, 0.8691, 0.5938, 0.9922, 0.4883, 0.9424, 0.4883, 0.9854, 0.8701, 0.9854, 0.8701, 0.9424, 0.07422, 0.9229, 0.07422, 0.9658, 0.4473, 0.9658, 0.4473, 0.9229, 0.21, 0.9629, 0.7607, 0.959, 0.7617, 0.9814, 0.1963, 0.9844, 0.1562, 0.8906, 0.1807, 0.8906, 0.7598, 0.8691, 0.6768, 0.8691, 0.6768, 0.9639, 0.7598, 0.9639, 0.166, 0.9287, 0.2002, 0.8682, 0.5791, 0.916, 0.5771, 0.9307, 0.208, 0.8848, 0.1816, 0.9307, 0.5117, 0.8691, 0.4287, 0.8701, 0.4287, 0.9922, 0.5117, 0.9922, 0.6914, 0.8311, 0.6914, 0.6143, 0.9932, 0.6143, 0.9932, 0.8311, 0.4141, 0.3115, 0.4141, 0.4355, 0.2637, 0.4355, 0.2637, 0.3115, 0.5977, 0.8428, 0.71, 0.8428, 0.71, 1.0, 0.5977, 1.0, 0.4141, 0.4355, 0.4141, 0.3115, 0.5635, 0.3115, 0.5635, 0.4355, 0.5977, 1.0, 0.46, 1.0, 0.46, 0.8428, 0.5977, 0.8428, 0.6211, 0.9766, 0.5947, 0.9307, 0.5791, 0.9326, 0.6133, 0.9922, 0.9922, 0.9453, 0.9912, 0.9307, 0.2676, 0.4424, 0.5625, 0.4424, 0.5625, 0.5186, 0.2676, 0.5186])
me_cylinder_001.materials.append(mat_mat_chassis)
me_cylinder_001.update()
me_cube_001 = bpy.data.meshes.new('Cube.001')
me_cube_001.from_pydata([(0.0, -6.549, -1.818), (0.0, -6.498, -1.5), (0.0, -6.497, -1.98), (0.0, -6.304, -1.5), (0.7031, -6.549, -1.818), (0.7031, -6.498, -1.5), (0.7031, -6.497, -1.98), (0.7031, -6.304, -1.5), (0.0, -6.646, -2.091), (0.0, -6.646, -1.88), (0.7031, -6.646, -2.091), (0.7031, -6.646, -1.88), (0.0, -6.687, -2.123), (0.0, -6.687, -1.854), (0.0, -6.646, -2.123), (0.0, -6.646, -1.854), (1.196, -6.687, -2.123), (1.196, -6.687, -1.854), (1.196, -6.646, -2.123), (1.196, -6.646, -1.854), (0.0, -6.687, -1.795), (0.0, -6.687, -1.578), (0.0, -6.646, -1.795), (0.0, -6.646, -1.578), (1.196, -6.687, -1.795), (1.037, -6.687, -1.578), (1.196, -6.646, -1.795), (1.037, -6.646, -1.578), (1.196, -6.646, -1.728), (1.196, -6.687, -1.728), (0.7563, -6.648, -1.854), (0.7563, -6.648, -1.795), (0.7758, -6.662, -1.854), (0.7758, -6.662, -1.795), (0.7683, -6.685, -1.854), (0.7683, -6.685, -1.795), (0.7443, -6.685, -1.854), (0.7443, -6.685, -1.795), (0.7368, -6.662, -1.854), (0.7368, -6.662, -1.795), (0.0, -6.394, -1.763), (0.0, -6.394, -1.5), (0.0, 2.729, -1.763), (0.0, 3.736, -1.5), (0.4935, -6.394, -1.763), (0.4935, -6.394, -1.5), (0.4935, 2.729, -1.763), (0.4935, 3.736, -1.5), (0.4935, -4.1, -1.585), (0.4935, -4.181, -1.5), (0.4935, -0.6609, -1.585), (0.4935, -0.5797, -1.5), (1.275, -4.1, -1.585), (1.275, -4.181, -1.5), (1.275, -0.6609, -1.585), (1.275, -0.5797, -1.5), (0.4935, -4.336, -2.162), (0.4935, -0.425, -2.162), (1.275, -0.425, -2.162), (1.275, -4.336, -2.162), (1.275, -0.5215, -1.787), (1.275, -0.4804, -1.744), (0.4935, -0.5215, -1.787), (0.4935, -0.4804, -1.744), (1.275, -4.239, -1.787), (0.4935, -4.239, -1.787), (0.4935, -4.28, -1.744), (1.275, -4.28, -1.744), (0.0, -0.3399, -2.246), (0.0, -0.3399, -1.763), (0.0, 2.342, -2.246), (0.0, 2.342, -1.763), (0.2332, -0.3399, -2.246), (0.4935, -0.3399, -1.763), (0.2332, 2.342, -2.246), (0.4935, 2.342, -1.763), (1.209, 0.2231, -2.081), (1.209, 0.2231, -1.837), (1.209, 3.061, -2.081), (1.209, 3.061, -1.837), (1.27, 0.2231, -2.081), (1.27, 0.2231, -1.837), (1.27, 3.061, -2.081), (1.27, 3.061, -1.837), (1.221, 0.4793, -1.837), (1.221, 0.4793, -1.5), (1.221, 0.5311, -1.837), (1.221, 0.5311, -1.5), (1.257, 0.4793, -1.837), (1.257, 0.4793, -1.5), (1.257, 0.5311, -1.837), (1.257, 0.5311, -1.5), (1.221, 2.756, -1.837), (1.221, 2.756, -1.5), (1.221, 2.808, -1.837), (1.221, 2.808, -1.5), (1.257, 2.756, -1.837), (1.257, 2.756, -1.5), (1.257, 2.808, -1.837), (1.257, 2.808, -1.5)], [], [(0, 1, 3, 2), (2, 3, 7, 6), (6, 7, 5, 4), (4, 5, 1, 0), (0, 2, 8, 9), (7, 3, 1, 5), (8, 10, 11, 9), (6, 4, 11, 10), (4, 0, 9, 11), (2, 6, 10, 8), (12, 13, 15, 14), (14, 15, 19, 18), (18, 19, 17, 16), (16, 17, 13, 12), (14, 18, 16, 12), (19, 15, 13, 17), (20, 21, 23, 22), (22, 23, 27, 28, 26), (28, 27, 25, 29), (24, 29, 25, 21, 20), (22, 26, 24, 20), (27, 23, 21, 25), (26, 28, 29, 24), (30, 31, 33, 32), (32, 33, 35, 34), (34, 35, 37, 36), (36, 37, 39, 38), (38, 39, 31, 30), (40, 41, 43, 42), (42, 43, 47, 46), (46, 47, 45, 44), (42, 46, 44, 40), (47, 43, 41, 45), (48, 49, 51, 50), (61, 60, 58), (54, 55, 53, 52), (65, 64, 59, 56), (50, 54, 52, 48), (60, 62, 57, 58), (67, 66, 56, 59), (64, 67, 59), (63, 61, 58, 57), (62, 63, 57), (66, 65, 56), (50, 51, 63, 62), (51, 55, 61, 63), (54, 50, 62, 60), (55, 54, 60, 61), (49, 48, 65, 66), (52, 53, 67, 64), (53, 49, 66, 67), (48, 52, 64, 65), (70, 71, 75, 74), (74, 75, 73, 72), (72, 73, 69, 68), (70, 74, 72, 68), (76, 77, 79, 78), (78, 79, 83, 82), (82, 83, 81, 80), (80, 81, 77, 76), (78, 82, 80, 76), (83, 79, 77, 81), (84, 85, 87, 86), (86, 87, 91, 90), (90, 91, 89, 88), (88, 89, 85, 84), (94, 95, 99, 98), (92, 93, 95, 94), (98, 99, 97, 96), (96, 97, 93, 92)])
me_cube_001.polygons.foreach_set('use_smooth', [True] * 70)
_k = set([(0, 1), (0, 4), (0, 9), (1, 3), (1, 5), (2, 3), (2, 6), (2, 8), (3, 7), (4, 5), (4, 11), (5, 7), (6, 7), (6, 10), (8, 9), (8, 10), (9, 11), (10, 11), (12, 13), (12, 14), (12, 16), (13, 15), (13, 17), (14, 15), (14, 18), (15, 19), (16, 17), (16, 18), (17, 19), (18, 19), (20, 21), (20, 22), (20, 24), (21, 23), (21, 25), (22, 23), (22, 26), (23, 27), (24, 26), (24, 29), (25, 27), (25, 29), (26, 28), (27, 28), (28, 29), (30, 31), (32, 33), (34, 35), (36, 37), (38, 39), (40, 42), (41, 43), (42, 43), (43, 47), (44, 46), (45, 47), (46, 47), (48, 50), (48, 52), (48, 65), (49, 66), (50, 54), (50, 62), (51, 63), (52, 54), (52, 64), (53, 67), (54, 60), (55, 61), (56, 59), (56, 65), (56, 66), (57, 58), (57, 62), (57, 63), (58, 60), (58, 61), (59, 64), (59, 67), (68, 72), (70, 74), (72, 73), (72, 74), (74, 75), (76, 77), (76, 78), (76, 80), (77, 79), (77, 81), (78, 79), (78, 82), (79, 83), (80, 81), (80, 82), (81, 83), (82, 83), (84, 85), (86, 87), (88, 89), (90, 91), (92, 93), (94, 95), (96, 97), (98, 99)])
me_cube_001.attributes.new('sharp_edge', 'BOOLEAN', 'EDGE').data.foreach_set('value', [ (min(e.vertices), max(e.vertices)) in _k for e in me_cube_001.edges])
_uv = me_cube_001.uv_layers.new(name='UVMap')
_uv.uv.foreach_set('vector', [0.5986, 0.9258, 0.584, 0.8594, 0.6221, 0.8438, 0.6221, 0.9531, 0.7891, 0.9922, 0.6836, 0.9922, 0.6836, 0.8438, 0.7891, 0.8438, 0.5459, 0.9531, 0.5459, 0.8438, 0.584, 0.8594, 0.5693, 0.9258, 0.8945, 0.9922, 0.8271, 0.9922, 0.8271, 0.8438, 0.8945, 0.8438, 0.5986, 0.9258, 0.6221, 0.9531, 0.6016, 0.9863, 0.585, 0.9453, 0.5068, 0.9922, 0.5068, 0.8438, 0.5459, 0.8438, 0.5459, 0.9922, 0.5068, 0.8438, 0.5068, 0.9922, 0.4619, 0.9922, 0.4619, 0.8438, 0.5459, 0.9531, 0.5693, 0.9258, 0.583, 0.9453, 0.5664, 0.9863, 0.6221, 0.9922, 0.6221, 0.8438, 0.6455, 0.8438, 0.6455, 0.9922, 0.7891, 0.9922, 0.7891, 0.8438, 0.8271, 0.8438, 0.8271, 0.9922, 0.3711, 0.8965, 0.1914, 0.8965, 0.1914, 0.8691, 0.3711, 0.8691, 0.8965, 0.8486, 0.8965, 0.9717, 0.3496, 0.9717, 0.3496, 0.8486, 0.5518, 0.8965, 0.3711, 0.8965, 0.3711, 0.8691, 0.5518, 0.8691, 0.6826, 0.6787, 0.6826, 0.8311, 0.004883, 0.8311, 0.004883, 0.6787, 0.1914, 0.9238, 0.9922, 0.9238, 0.9922, 0.9512, 0.1914, 0.9512, 0.1914, 0.8965, 0.9922, 0.8965, 0.9922, 0.9238, 0.1914, 0.9238, 0.709, 0.5957, 0.7979, 0.5957, 0.7979, 0.6113, 0.709, 0.6113, 0.2549, 0.3145, 0.2549, 0.3594, 0.04102, 0.3594, 0.007812, 0.3281, 0.007812, 0.3145, 0.9922, 0.5811, 0.9502, 0.5811, 0.9502, 0.5703, 0.9922, 0.5703, 0.6504, 0.5566, 0.6504, 0.5928, 0.5645, 0.6738, 0.003906, 0.6738, 0.003906, 0.5566, 0.9922, 0.5918, 0.6729, 0.5918, 0.6729, 0.5811, 0.9922, 0.5811, 0.9502, 0.5811, 0.6729, 0.5811, 0.6729, 0.5703, 0.9502, 0.5703, 0.6816, 0.5957, 0.709, 0.5957, 0.709, 0.6113, 0.6816, 0.6113, 0.708, 0.8877, 0.6465, 0.8877, 0.6465, 0.8633, 0.708, 0.8633, 0.708, 0.9883, 0.6465, 0.9883, 0.6465, 0.9629, 0.708, 0.9629, 0.708, 0.9629, 0.6465, 0.9629, 0.6465, 0.9385, 0.708, 0.9385, 0.708, 0.9385, 0.6465, 0.9385, 0.6465, 0.9131, 0.708, 0.9131, 0.708, 0.9131, 0.6465, 0.9131, 0.6465, 0.8877, 0.708, 0.8877, 0.9902, 0.8496, 0.9902, 0.875, 0.007812, 0.875, 0.1055, 0.8496, 0.1074, 0.9229, 0.007812, 0.9229, 0.007812, 0.875, 0.1074, 0.875, 0.1055, 0.8496, 0.007812, 0.875, 0.9902, 0.875, 0.9902, 0.8496, 0.1074, 0.9229, 0.1074, 0.875, 0.9863, 0.875, 0.9863, 0.9229, 0.9902, 0.9229, 0.9902, 0.9707, 0.007812, 0.9707, 0.007812, 0.9229, 0.07031, 0.5273, 0.0498, 0.5488, 0.957, 0.5488, 0.9365, 0.5273, 0.9814, 0.4873, 0.9717, 0.4766, 0.9961, 0.3818, 0.9365, 0.5273, 0.957, 0.5488, 0.0498, 0.5488, 0.07031, 0.5273, 0.2549, 0.46, 0.07422, 0.46, 0.07422, 0.3721, 0.2549, 0.3721, 0.9902, 0.8398, 0.9902, 0.9922, 0.3184, 0.9922, 0.3184, 0.8398, 0.2549, 0.46, 0.07422, 0.46, 0.07422, 0.374, 0.2549, 0.374, 0.2559, 0.458, 0.07422, 0.459, 0.07422, 0.373, 0.2549, 0.373, 0.03516, 0.4766, 0.02441, 0.4873, 0.01074, 0.3818, 0.2559, 0.459, 0.07422, 0.459, 0.07422, 0.374, 0.2549, 0.373, 0.9717, 0.4766, 0.9824, 0.4873, 0.9961, 0.3818, 0.02441, 0.4873, 0.03516, 0.4766, 0.01074, 0.3818, 0.9365, 0.5273, 0.957, 0.5488, 0.9824, 0.4873, 0.9717, 0.4766, 0.2559, 0.5078, 0.07422, 0.5088, 0.07422, 0.459, 0.2559, 0.459, 0.2549, 0.5059, 0.07422, 0.5059, 0.07422, 0.46, 0.2549, 0.46, 0.957, 0.5488, 0.9365, 0.5273, 0.9717, 0.4766, 0.9814, 0.4873, 0.0498, 0.5488, 0.07031, 0.5273, 0.03516, 0.4766, 0.02441, 0.4873, 0.07031, 0.5273, 0.0498, 0.5488, 0.02441, 0.4873, 0.03516, 0.4766, 0.2559, 0.5088, 0.07422, 0.5088, 0.07422, 0.459, 0.2559, 0.458, 0.2549, 0.5068, 0.07422, 0.5068, 0.07422, 0.46, 0.2549, 0.46, 0.5547, 0.9922, 0.5547, 0.8398, 0.7119, 0.8398, 0.6289, 0.9922, 0.0, 0.2158, 0.0, 0.09961, 0.5752, 0.09961, 0.5752, 0.2158, 0.4814, 0.9922, 0.3984, 0.8398, 0.5547, 0.8398, 0.5547, 0.9922, 0.0, 0.2402, 0.0, 0.2158, 0.5752, 0.2158, 0.5752, 0.2402, 0.8066, 0.6104, 0.8066, 0.5957, 0.9932, 0.5957, 0.9932, 0.6104, 0.6123, 0.6357, 0.6855, 0.6357, 0.6855, 0.6543, 0.6123, 0.6543, 0.5645, 0.251, 0.5645, 0.2998, 0.005859, 0.2998, 0.005859, 0.251, 0.6113, 0.6543, 0.6855, 0.6543, 0.6855, 0.6729, 0.6113, 0.6729, 0.666, 0.5605, 0.666, 0.5537, 0.9932, 0.5537, 0.9932, 0.5605, 0.666, 0.5674, 0.666, 0.5605, 0.9932, 0.5605, 0.9932, 0.5674, 0.3369, 0.8594, 0.9883, 0.8594, 0.9883, 0.959, 0.3369, 0.959, 0.9854, 0.9678, 0.3408, 0.9688, 0.3408, 0.9004, 0.9854, 0.8994, 0.3369, 0.8594, 0.9883, 0.8594, 0.9883, 0.959, 0.3369, 0.959, 0.9854, 0.9678, 0.3408, 0.9688, 0.3408, 0.9004, 0.9854, 0.8994, 0.9854, 0.9678, 0.3408, 0.9688, 0.3408, 0.9004, 0.9854, 0.8994, 0.3369, 0.8594, 0.9883, 0.8594, 0.9883, 0.959, 0.3369, 0.959, 0.3369, 0.8594, 0.9883, 0.8594, 0.9883, 0.959, 0.3369, 0.959, 0.9854, 0.9678, 0.3408, 0.9688, 0.3408, 0.9004, 0.9854, 0.8994])
me_cube_001.materials.append(mat_mat_chassis)
me_cube_001.update()
me_cube_002 = bpy.data.meshes.new('Cube.002')
me_cube_002.from_pydata([(-1.0, -1.0, -1.0), (-1.0, -1.0, 1.0), (-1.0, 1.0, -1.0), (-1.0, 1.0, 1.0), (1.0, -1.0, -1.0), (1.0, -1.0, 1.0), (1.0, 1.0, -1.0), (1.0, 1.0, 1.0), (-1.0, 0.5, -1.0), (-1.0, 0.0, -1.0), (-1.0, -0.5, -1.0), (-1.0, -0.5, 1.0), (-1.0, 0.0, 1.0), (-1.0, 0.5, 1.0), (1.0, -0.5, -1.0), (1.0, 0.0, -1.0), (1.0, 0.5, -1.0), (1.0, 0.5, 1.0), (1.0, 0.0, 1.0), (1.0, -0.5, 1.0), (0.8765, 1.0, -1.0), (-0.8765, 1.0, -1.0), (-0.8765, 1.0, 1.0), (0.8765, 1.0, 1.0), (-0.8765, -1.0, -1.0), (0.8765, -1.0, -1.0), (0.8765, -1.0, 1.0), (-0.8765, -1.0, 1.0), (-0.8765, 0.5, 1.0), (0.8765, 0.5, 1.0), (-0.8765, 0.0, 1.0), (0.8765, 0.0, 1.0), (-0.8765, -0.5, 1.0), (0.8765, -0.5, 1.0), (0.8765, 0.5, -1.0), (-0.8765, 0.5, -1.0), (0.8765, 0.0, -1.0), (-0.8765, 0.0, -1.0), (0.8765, -0.5, -1.0), (-0.8765, -0.5, -1.0), (-1.0, 0.5, 1.0), (-1.0, 1.0, 1.0), (0.8765, 1.0, 1.0), (1.0, 1.0, 1.0), (1.0, -0.5, 1.0), (1.0, -1.0, 1.0), (-0.8765, -1.0, 1.0), (-1.0, -1.0, 1.0), (-1.0, -0.5, 1.0), (-1.0, 0.0, 1.0), (1.0, 0.5, 1.0), (1.0, 0.0, 1.0), (0.8765, 0.5, 1.0), (0.8765, 0.0, 1.0), (0.8765, -0.5, 1.0), (-0.8765, 1.0, 1.0), (0.8765, -1.0, 1.0), (-0.8765, 0.5, 1.0), (-0.8765, 0.0, 1.0), (-0.8765, -0.5, 1.0), (-1.0, 0.5, 1.0), (-1.0, 1.0, 1.0), (1.0, 1.0, 1.0), (1.0, -0.5, 1.0), (1.0, -1.0, 1.0), (-1.0, -1.0, 1.0), (-1.0, -0.5, 1.0), (-1.0, 0.0, 1.0), (1.0, 0.5, 1.0), (1.0, 0.0, 1.0), (0.8765, 0.5, 1.0), (0.8765, 0.0, 1.0), (0.8765, -0.5, 1.0), (-0.8765, 0.5, 1.0), (-0.8765, 0.0, 1.0), (-0.8765, -0.5, 1.0), (-1.0, 0.5, 14.09), (-1.0, 1.0, 24.48), (1.0, 1.0, 24.48), (1.0, -0.5, 14.09), (1.0, -1.0, 24.48), (-1.0, -1.0, 24.48), (-1.0, -0.5, 14.09), (-1.0, 0.0, 14.09), (1.0, 0.5, 14.09), (1.0, 0.0, 14.09), (0.8765, 0.5, 14.09), (0.8765, 0.0, 14.09), (0.8765, -0.5, 14.09), (-0.8765, 0.5, 14.09), (-0.8765, 0.0, 14.09), (-0.8765, -0.5, 14.09), (-1.0, -0.75, -1.0), (1.0, -0.75, 1.0), (-1.0, -0.75, 1.0), (1.0, -0.75, -1.0), (0.8765, -0.75, 1.0), (-0.8765, -0.75, 1.0), (-0.8765, -0.75, -1.0), (0.8765, -0.75, -1.0), (1.0, -0.75, 1.0), (-1.0, -0.75, 1.0), (0.8765, -0.75, 1.0), (-0.8765, -0.75, 1.0), (1.0, -0.75, 1.0), (-1.0, -0.75, 1.0), (0.8765, -0.75, 1.0), (-0.8765, -0.75, 1.0), (1.0, -0.75, 24.48), (-1.0, -0.75, 24.48), (0.8765, -0.75, 24.48), (-0.8765, -0.75, 24.48), (-1.0, 0.75, 1.0), (1.0, 0.75, -1.0), (-1.0, 0.75, -1.0), (1.0, 0.75, 1.0), (-0.8765, 0.75, -1.0), (0.8765, 0.75, -1.0), (0.8765, 0.75, 1.0), (-0.8765, 0.75, 1.0), (-1.0, 0.75, 1.0), (1.0, 0.75, 1.0), (0.8765, 0.75, 1.0), (-0.8765, 0.75, 1.0), (-1.0, 0.75, 1.0), (1.0, 0.75, 1.0), (0.8765, 0.75, 1.0), (-0.8765, 0.75, 1.0), (-1.0, 0.75, 24.48), (1.0, 0.75, 24.48), (0.8765, 0.75, 24.48), (-0.8765, 0.75, 24.48), (0.8765, 0.9902, 1.0), (0.8863, 1.0, 1.0), (0.8765, 1.0, 1.0), (-0.8765, -0.9902, 1.0), (-0.8863, -1.0, 1.0), (-0.8765, -1.0, 1.0), (-0.8863, 1.0, 1.0), (-0.8765, 0.9902, 1.0), (-0.8765, 1.0, 1.0), (0.8863, -1.0, 1.0), (0.8765, -0.9902, 1.0), (0.8765, -1.0, 1.0), (0.8863, 1.0, 24.48), (0.8765, 0.9902, 24.48), (-0.8863, -1.0, 24.48), (-0.8765, -0.9902, 24.48), (-0.8765, 0.9902, 24.48), (-0.8863, 1.0, 24.48), (0.8765, -0.9902, 24.48), (0.8863, -1.0, 24.48)], [], [(114, 112, 3, 2), (20, 23, 7, 6), (95, 93, 5, 4), (24, 27, 1, 0), (99, 95, 4, 25), (7, 23, 42, 43), (29, 31, 53, 52), (32, 30, 58, 59), (1, 27, 46, 47), (117, 113, 16, 34), (34, 16, 15, 36), (36, 15, 14, 38), (113, 115, 17, 16), (16, 17, 18, 15), (15, 18, 19, 14), (92, 94, 11, 10), (10, 11, 12, 9), (9, 12, 13, 8), (9, 37, 39, 10), (37, 36, 38, 39), (8, 35, 37, 9), (35, 34, 36, 37), (114, 116, 35, 8), (116, 117, 34, 35), (31, 33, 54, 53), (31, 30, 32, 33), (97, 32, 59, 103), (29, 28, 30, 31), (13, 12, 49, 40), (118, 119, 28, 29), (112, 13, 40, 120), (96, 97, 27, 26), (92, 98, 24, 0), (98, 99, 25, 24), (4, 5, 26, 25), (25, 26, 27, 24), (2, 3, 22, 21), (21, 22, 23, 20), (78, 144, 145, 130, 129), (44, 51, 69, 63), (62, 133, 144, 78), (138, 61, 77, 149), (51, 50, 68, 69), (120, 40, 60, 124), (122, 52, 70, 126), (121, 43, 62, 125), (26, 5, 45, 56), (30, 28, 57, 58), (115, 7, 43, 121), (118, 29, 52, 122), (18, 17, 50, 51), (94, 1, 47, 101), (119, 22, 55, 123), (93, 19, 44, 100), (19, 18, 51, 44), (22, 3, 41, 55), (12, 11, 48, 49), (96, 26, 56, 102), (102, 56, 143, 142, 106), (74, 73, 89, 90), (60, 67, 83, 76), (56, 45, 64, 141, 143), (70, 71, 87, 86), (67, 66, 82, 83), (75, 74, 90, 91), (105, 65, 81, 109), (100, 44, 63, 104), (103, 59, 75, 107), (135, 107, 111, 147), (53, 54, 72, 71), (101, 47, 65, 105), (59, 58, 74, 75), (49, 48, 66, 67), (52, 53, 71, 70), (127, 139, 148, 131), (40, 49, 67, 60), (58, 57, 73, 74), (106, 142, 150, 110), (148, 149, 77, 128, 131), (131, 128, 76, 89), (89, 76, 83, 90), (90, 83, 82, 91), (85, 87, 88, 79), (84, 86, 87, 85), (129, 130, 86, 84), (139, 132, 145, 148), (125, 62, 78, 129), (126, 70, 86, 130), (124, 60, 76, 128), (69, 68, 84, 85), (123, 55, 140, 139, 127), (132, 126, 130, 145), (63, 69, 85, 79), (141, 64, 80, 151), (104, 63, 79, 108), (107, 75, 91, 111), (47, 46, 137, 136, 65), (71, 72, 88, 87), (46, 103, 107, 135, 137), (64, 104, 108, 80), (72, 106, 110, 88), (79, 88, 110, 108), (91, 82, 109, 111), (48, 101, 105, 66), (55, 41, 61, 138, 140), (45, 100, 104, 64), (66, 105, 109, 82), (33, 96, 102, 54), (5, 93, 100, 45), (11, 94, 101, 48), (54, 102, 106, 72), (39, 38, 99, 98), (10, 39, 98, 92), (33, 32, 97, 96), (27, 97, 103, 46), (0, 1, 94, 92), (38, 14, 95, 99), (14, 19, 93, 95), (73, 127, 131, 89), (61, 124, 128, 77), (65, 136, 146, 81), (68, 125, 129, 84), (111, 109, 81, 146, 147), (108, 110, 150, 151, 80), (28, 119, 123, 57), (23, 118, 122, 42), (17, 115, 121, 50), (50, 121, 125, 68), (43, 42, 134, 133, 62), (41, 120, 124, 61), (57, 123, 127, 73), (3, 112, 120, 41), (23, 22, 119, 118), (21, 20, 117, 116), (2, 21, 116, 114), (6, 7, 115, 113), (20, 6, 113, 117), (8, 13, 112, 114), (132, 133, 134), (135, 136, 137), (138, 139, 140), (141, 142, 143), (148, 139, 138, 149), (150, 142, 141, 151), (144, 133, 132, 145), (146, 136, 135, 147), (42, 122, 126, 132, 134), (133, 138, 149, 144), (144, 149, 148, 145), (142, 135, 147, 150), (136, 141, 151, 146), (146, 151, 150, 147)])
_uv = me_cube_002.uv_layers.new(name='UVMap')
_uv.uv.foreach_set('vector', [0.375, 0.2188, 0.625, 0.2188, 0.625, 0.25, 0.375, 0.25, 0.375, 0.4167, 0.625, 0.4167, 0.625, 0.5, 0.375, 0.5, 0.375, 0.7188, 0.625, 0.7188, 0.625, 0.75, 0.375, 0.75, 0.375, 0.9167, 0.625, 0.9167, 0.625, 1.0, 0.375, 1.0, 0.2917, 0.7188, 0.375, 0.7188, 0.375, 0.75, 0.2917, 0.75, 0.625, 0.5, 0.625, 0.4167, 0.625, 0.4167, 0.625, 0.5, 0.7083, 0.5625, 0.7083, 0.625, 0.7083, 0.625, 0.7083, 0.5625, 0.7917, 0.6875, 0.7917, 0.625, 0.7917, 0.625, 0.7917, 0.6875, 0.625, 1.0, 0.625, 0.9167, 0.625, 0.9167, 0.625, 1.0, 0.2917, 0.5312, 0.375, 0.5312, 0.375, 0.5625, 0.2917, 0.5625, 0.2917, 0.5625, 0.375, 0.5625, 0.375, 0.625, 0.2917, 0.625, 0.2917, 0.625, 0.375, 0.625, 0.375, 0.6875, 0.2917, 0.6875, 0.375, 0.5312, 0.625, 0.5312, 0.625, 0.5625, 0.375, 0.5625, 0.375, 0.5625, 0.625, 0.5625, 0.625, 0.625, 0.375, 0.625, 0.375, 0.625, 0.625, 0.625, 0.625, 0.6875, 0.375, 0.6875, 0.375, 0.03125, 0.625, 0.03125, 0.625, 0.0625, 0.375, 0.0625, 0.375, 0.0625, 0.625, 0.0625, 0.625, 0.125, 0.375, 0.125, 0.375, 0.125, 0.625, 0.125, 0.625, 0.1875, 0.375, 0.1875, 0.125, 0.625, 0.2083, 0.625, 0.2083, 0.6875, 0.125, 0.6875, 0.2083, 0.625, 0.2917, 0.625, 0.2917, 0.6875, 0.2083, 0.6875, 0.125, 0.5625, 0.2083, 0.5625, 0.2083, 0.625, 0.125, 0.625, 0.2083, 0.5625, 0.2917, 0.5625, 0.2917, 0.625, 0.2083, 0.625, 0.125, 0.5312, 0.2083, 0.5312, 0.2083, 0.5625, 0.125, 0.5625, 0.2083, 0.5312, 0.2917, 0.5312, 0.2917, 0.5625, 0.2083, 0.5625, 0.7083, 0.625, 0.7083, 0.6875, 0.7083, 0.6875, 0.7083, 0.625, 0.7083, 0.625, 0.7917, 0.625, 0.7917, 0.6875, 0.7083, 0.6875, 0.7917, 0.7188, 0.7917, 0.6875, 0.7917, 0.6875, 0.7917, 0.7188, 0.7083, 0.5625, 0.7917, 0.5625, 0.7917, 0.625, 0.7083, 0.625, 0.625, 0.1875, 0.625, 0.125, 0.625, 0.125, 0.625, 0.1875, 0.7083, 0.5312, 0.7917, 0.5312, 0.7917, 0.5625, 0.7083, 0.5625, 0.625, 0.2188, 0.625, 0.1875, 0.625, 0.1875, 0.625, 0.2188, 0.7083, 0.7188, 0.7917, 0.7188, 0.7917, 0.75, 0.7083, 0.75, 0.125, 0.7188, 0.2083, 0.7188, 0.2083, 0.75, 0.125, 0.75, 0.2083, 0.7188, 0.2917, 0.7188, 0.2917, 0.75, 0.2083, 0.75, 0.375, 0.75, 0.625, 0.75, 0.625, 0.8333, 0.375, 0.8333, 0.375, 0.8333, 0.625, 0.8333, 0.625, 0.9167, 0.375, 0.9167, 0.375, 0.25, 0.625, 0.25, 0.625, 0.3333, 0.375, 0.3333, 0.375, 0.3333, 0.625, 0.3333, 0.625, 0.4167, 0.375, 0.4167, 0.625, 0.5, 0.7017, 0.5, 0.7083, 0.5012, 0.7083, 0.5312, 0.625, 0.5312, 0.625, 0.6875, 0.625, 0.625, 0.625, 0.625, 0.625, 0.6875, 0.625, 0.5, 0.625, 0.4233, 0.625, 0.4233, 0.625, 0.5, 0.625, 0.3267, 0.625, 0.25, 0.625, 0.25, 0.625, 0.3267, 0.625, 0.625, 0.625, 0.5625, 0.625, 0.5625, 0.625, 0.625, 0.625, 0.2188, 0.625, 0.1875, 0.625, 0.1875, 0.625, 0.2188, 0.7083, 0.5312, 0.7083, 0.5625, 0.7083, 0.5625, 0.7083, 0.5312, 0.625, 0.5312, 0.625, 0.5, 0.625, 0.5, 0.625, 0.5312, 0.625, 0.8333, 0.625, 0.75, 0.625, 0.75, 0.625, 0.8333, 0.7917, 0.625, 0.7917, 0.5625, 0.7917, 0.5625, 0.7917, 0.625, 0.625, 0.5312, 0.625, 0.5, 0.625, 0.5, 0.625, 0.5312, 0.7083, 0.5312, 0.7083, 0.5625, 0.7083, 0.5625, 0.7083, 0.5312, 0.625, 0.625, 0.625, 0.5625, 0.625, 0.5625, 0.625, 0.625, 0.625, 0.03125, 0.625, 0.0, 0.625, 0.0, 0.625, 0.03125, 0.7917, 0.5312, 0.7917, 0.5, 0.7917, 0.5, 0.7917, 0.5312, 0.625, 0.7188, 0.625, 0.6875, 0.625, 0.6875, 0.625, 0.7188, 0.625, 0.6875, 0.625, 0.625, 0.625, 0.625, 0.625, 0.6875, 0.625, 0.3333, 0.625, 0.25, 0.625, 0.25, 0.625, 0.3333, 0.625, 0.125, 0.625, 0.0625, 0.625, 0.0625, 0.625, 0.125, 0.7083, 0.7188, 0.7083, 0.75, 0.7083, 0.75, 0.7083, 0.7188, 0.7083, 0.7188, 0.7083, 0.75, 0.7083, 0.75, 0.7083, 0.7488, 0.7083, 0.7188, 0.7917, 0.625, 0.7917, 0.5625, 0.7917, 0.5625, 0.7917, 0.625, 0.625, 0.1875, 0.625, 0.125, 0.625, 0.125, 0.625, 0.1875, 0.625, 0.8333, 0.625, 0.75, 0.625, 0.75, 0.625, 0.8267, 0.625, 0.8333, 0.7083, 0.5625, 0.7083, 0.625, 0.7083, 0.625, 0.7083, 0.5625, 0.625, 0.125, 0.625, 0.0625, 0.625, 0.0625, 0.625, 0.125, 0.7917, 0.6875, 0.7917, 0.625, 0.7917, 0.625, 0.7917, 0.6875, 0.625, 0.03125, 0.625, 0.0, 0.625, 0.0, 0.625, 0.03125, 0.625, 0.7188, 0.625, 0.6875, 0.625, 0.6875, 0.625, 0.7188, 0.7917, 0.7188, 0.7917, 0.6875, 0.7917, 0.6875, 0.7917, 0.7188, 0.7917, 0.7488, 0.7917, 0.7188, 0.7917, 0.7188, 0.7917, 0.7488, 0.7083, 0.625, 0.7083, 0.6875, 0.7083, 0.6875, 0.7083, 0.625, 0.625, 0.03125, 0.625, 0.0, 0.625, 0.0, 0.625, 0.03125, 0.7917, 0.6875, 0.7917, 0.625, 0.7917, 0.625, 0.7917, 0.6875, 0.625, 0.125, 0.625, 0.0625, 0.625, 0.0625, 0.625, 0.125, 0.7083, 0.5625, 0.7083, 0.625, 0.7083, 0.625, 0.7083, 0.5625, 0.7917, 0.5312, 0.7917, 0.5012, 0.7917, 0.5012, 0.7917, 0.5312, 0.625, 0.1875, 0.625, 0.125, 0.625, 0.125, 0.625, 0.1875, 0.7917, 0.625, 0.7917, 0.5625, 0.7917, 0.5625, 0.7917, 0.625, 0.7083, 0.7188, 0.7083, 0.7488, 0.7083, 0.7488, 0.7083, 0.7188, 0.7917, 0.5012, 0.7983, 0.5, 0.875, 0.5, 0.875, 0.5312, 0.7917, 0.5312, 0.7917, 0.5312, 0.875, 0.5312, 0.875, 0.5625, 0.7917, 0.5625, 0.7917, 0.5625, 0.875, 0.5625, 0.875, 0.625, 0.7917, 0.625, 0.7917, 0.625, 0.875, 0.625, 0.875, 0.6875, 0.7917, 0.6875, 0.625, 0.625, 0.7083, 0.625, 0.7083, 0.6875, 0.625, 0.6875, 0.625, 0.5625, 0.7083, 0.5625, 0.7083, 0.625, 0.625, 0.625, 0.625, 0.5312, 0.7083, 0.5312, 0.7083, 0.5625, 0.625, 0.5625, 0.625, 0.3333, 0.7083, 0.5012, 0.7083, 0.5012, 0.625, 0.3333, 0.625, 0.5312, 0.625, 0.5, 0.625, 0.5, 0.625, 0.5312, 0.7083, 0.5312, 0.7083, 0.5625, 0.7083, 0.5625, 0.7083, 0.5312, 0.625, 0.2188, 0.625, 0.1875, 0.625, 0.1875, 0.625, 0.2188, 0.625, 0.625, 0.625, 0.5625, 0.625, 0.5625, 0.625, 0.625, 0.7917, 0.5312, 0.7917, 0.5, 0.7917, 0.5, 0.7917, 0.5012, 0.7917, 0.5312, 0.7083, 0.5012, 0.7083, 0.5312, 0.7083, 0.5312, 0.7083, 0.5012, 0.625, 0.6875, 0.625, 0.625, 0.625, 0.625, 0.625, 0.6875, 0.625, 0.8267, 0.625, 0.75, 0.625, 0.75, 0.625, 0.8267, 0.625, 0.7188, 0.625, 0.6875, 0.625, 0.6875, 0.625, 0.7188, 0.7917, 0.7188, 0.7917, 0.6875, 0.7917, 0.6875, 0.7917, 0.7188, 0.625, 1.0, 0.625, 0.9167, 0.625, 0.9167, 0.625, 0.9233, 0.625, 1.0, 0.7083, 0.625, 0.7083, 0.6875, 0.7083, 0.6875, 0.7083, 0.625, 0.7917, 0.75, 0.7917, 0.7188, 0.7917, 0.7188, 0.7917, 0.7488, 0.7917, 0.75, 0.625, 0.75, 0.625, 0.7188, 0.625, 0.7188, 0.625, 0.75, 0.7083, 0.6875, 0.7083, 0.7188, 0.7083, 0.7188, 0.7083, 0.6875, 0.625, 0.6875, 0.7083, 0.6875, 0.7083, 0.7188, 0.625, 0.7188, 0.7917, 0.6875, 0.875, 0.6875, 0.875, 0.7188, 0.7917, 0.7188, 0.625, 0.0625, 0.625, 0.03125, 0.625, 0.03125, 0.625, 0.0625, 0.625, 0.3333, 0.625, 0.25, 0.625, 0.25, 0.625, 0.3267, 0.625, 0.3333, 0.625, 0.75, 0.625, 0.7188, 0.625, 0.7188, 0.625, 0.75, 0.625, 0.0625, 0.625, 0.03125, 0.625, 0.03125, 0.625, 0.0625, 0.7083, 0.6875, 0.7083, 0.7188, 0.7083, 0.7188, 0.7083, 0.6875, 0.625, 0.75, 0.625, 0.7188, 0.625, 0.7188, 0.625, 0.75, 0.625, 0.0625, 0.625, 0.03125, 0.625, 0.03125, 0.625, 0.0625, 0.7083, 0.6875, 0.7083, 0.7188, 0.7083, 0.7188, 0.7083, 0.6875, 0.2083, 0.6875, 0.2917, 0.6875, 0.2917, 0.7188, 0.2083, 0.7188, 0.125, 0.6875, 0.2083, 0.6875, 0.2083, 0.7188, 0.125, 0.7188, 0.7083, 0.6875, 0.7917, 0.6875, 0.7917, 0.7188, 0.7083, 0.7188, 0.7917, 0.75, 0.7917, 0.7188, 0.7917, 0.7188, 0.7917, 0.75, 0.375, 0.0, 0.625, 0.0, 0.625, 0.03125, 0.375, 0.03125, 0.2917, 0.6875, 0.375, 0.6875, 0.375, 0.7188, 0.2917, 0.7188, 0.375, 0.6875, 0.625, 0.6875, 0.625, 0.7188, 0.375, 0.7188, 0.7917, 0.5625, 0.7917, 0.5312, 0.7917, 0.5312, 0.7917, 0.5625, 0.625, 0.25, 0.625, 0.2188, 0.625, 0.2188, 0.625, 0.25, 0.625, 1.0, 0.625, 0.9233, 0.625, 0.9233, 0.625, 1.0, 0.625, 0.5625, 0.625, 0.5312, 0.625, 0.5312, 0.625, 0.5625, 0.7917, 0.7188, 0.875, 0.7188, 0.875, 0.75, 0.7983, 0.75, 0.7917, 0.7488, 0.625, 0.7188, 0.7083, 0.7188, 0.7083, 0.7488, 0.7017, 0.75, 0.625, 0.75, 0.7917, 0.5625, 0.7917, 0.5312, 0.7917, 0.5312, 0.7917, 0.5625, 0.7083, 0.5, 0.7083, 0.5312, 0.7083, 0.5312, 0.7083, 0.5, 0.625, 0.5625, 0.625, 0.5312, 0.625, 0.5312, 0.625, 0.5625, 0.625, 0.5625, 0.625, 0.5312, 0.625, 0.5312, 0.625, 0.5625, 0.625, 0.5, 0.625, 0.4167, 0.625, 0.4167, 0.625, 0.4233, 0.625, 0.5, 0.625, 0.25, 0.625, 0.2188, 0.625, 0.2188, 0.625, 0.25, 0.7917, 0.5625, 0.7917, 0.5312, 0.7917, 0.5312, 0.7917, 0.5625, 0.625, 0.25, 0.625, 0.2188, 0.625, 0.2188, 0.625, 0.25, 0.7083, 0.5, 0.7917, 0.5, 0.7917, 0.5312, 0.7083, 0.5312, 0.2083, 0.5, 0.2917, 0.5, 0.2917, 0.5312, 0.2083, 0.5312, 0.125, 0.5, 0.2083, 0.5, 0.2083, 0.5312, 0.125, 0.5312, 0.375, 0.5, 0.625, 0.5, 0.625, 0.5312, 0.375, 0.5312, 0.2917, 0.5, 0.375, 0.5, 0.375, 0.5312, 0.2917, 0.5312, 0.375, 0.1875, 0.625, 0.1875, 0.625, 0.2188, 0.375, 0.2188, 0.7083, 0.5012, 0.7083, 0.5, 0.7083, 0.5, 0.625, 0.9167, 0.625, 0.9233, 0.625, 0.9167, 0.7917, 0.5, 0.7917, 0.5012, 0.7917, 0.5, 0.7083, 0.75, 0.7083, 0.7488, 0.7083, 0.75, 0.625, 0.3333, 0.625, 0.3333, 0.625, 0.3267, 0.625, 0.3267, 0.7083, 0.7488, 0.7083, 0.7488, 0.7083, 0.75, 0.7083, 0.75, 0.7083, 0.5, 0.7083, 0.5, 0.7083, 0.5012, 0.7083, 0.5012, 0.625, 0.9233, 0.625, 0.9233, 0.625, 0.9167, 0.625, 0.9167, 0.7083, 0.5, 0.7083, 0.5312, 0.7083, 0.5312, 0.7083, 0.5012, 0.7083, 0.5, 0.7083, 0.5, 0.625, 0.3267, 0.625, 0.3267, 0.7083, 0.5, 0.7083, 0.5, 0.625, 0.3267, 0.625, 0.3333, 0.7083, 0.5012, 0.7083, 0.7488, 0.625, 0.9167, 0.625, 0.9167, 0.7083, 0.7488, 0.625, 0.9233, 0.7083, 0.75, 0.7083, 0.75, 0.625, 0.9233, 0.625, 0.9233, 0.7083, 0.75, 0.7083, 0.7488, 0.625, 0.9167])
me_cube_002.update()

# ---- objects
ob_wheels = bpy.data.objects.new('Wheels', me_cylinder)
ob_trailer = bpy.data.objects.new('Trailer', me_cube)
ob_one_dimensional = bpy.data.objects.new('One dimensional', me_cylinder_001)
ob_chassis = bpy.data.objects.new('Chassis', me_cube_001)
ob_light = bpy.data.objects.new('Light', light_light)
ob_camera = bpy.data.objects.new('Camera', cam_camera)
ob_fake_wagon = bpy.data.objects.new('Fake wagon', me_cube_002)

# ---- transforms, parenting, visibility, modifiers, constraints
ob_wheels.location = (0.0, 2.384e-07, 2.709)
_m = ob_wheels.modifiers.new('Array', 'ARRAY')
_m.count = 3
_m.use_constant_offset = True
_m.constant_offset_displace = (0.0, 1.296, 0.0)
_m.use_relative_offset = False
_m = ob_wheels.modifiers.new('Mirror', 'MIRROR')
ob_trailer.location = (0.0, 0.0, 2.709)
ob_trailer.lock_rotations_4d = False
ob_trailer.empty_display_type = 'ARROWS'
ob_trailer.lineart.crease_threshold = 0.0
ob_one_dimensional.location = (1.073, -5.334, 0.5291)
ob_one_dimensional.rotation_euler = (-0.0, 3.142, -0.0)
ob_one_dimensional.scale = (0.5373, 0.5373, 0.5373)
ob_chassis.location = (0.0, 0.0, 2.709)
_m = ob_chassis.modifiers.new('Mirror', 'MIRROR')
ob_light.location = (4.076, 1.005, 8.612)
ob_light.rotation_euler = (0.6503, 0.05522, 1.866)
ob_light.lock_rotations_4d = False
ob_light.empty_display_type = 'ARROWS'
ob_light.color = (0.0, 0.0, 0.0, 0.0)
ob_light.lineart.crease_threshold = 0.0
ob_camera.location = (15.34, -15.82, 4.617)
ob_camera.rotation_euler = (1.438, -9.701e-07, 0.7819)
ob_camera.scale = (1.0, 1.0, 1.0)
ob_camera.lock_rotations_4d = False
ob_camera.empty_display_type = 'ARROWS'
ob_camera.color = (0.0, 0.0, 0.0, 0.0)
ob_camera.display_type = 'WIRE'
ob_camera.lineart.crease_threshold = 0.0
ob_fake_wagon.location = (0.0, 0.0, -0.0482)
ob_fake_wagon.scale = (1.839, 7.364, 0.04645)

# ---- collection membership
scene.collection.objects.link(ob_wheels)
scene.collection.objects.link(ob_trailer)
scene.collection.objects.link(ob_one_dimensional)
scene.collection.objects.link(ob_chassis)
col_ref.objects.link(ob_light)
col_ref.objects.link(ob_camera)
col_ref.objects.link(ob_fake_wagon)
def _layer_coll(name, lc=None):
    lc = lc or bpy.context.view_layer.layer_collection
    for c in lc.children:
        if c.name == name: return c
        r = _layer_coll(name, c)
        if r: return r
_layer_coll('Ref').exclude = True

# ---- scene / render settings (as saved in the file)
scene.camera = ob_camera
scene.frame_start = 1; scene.frame_end = 250; scene.frame_set(7)
scene.render.engine = 'CYCLES'
scene.cycles.sampling_pattern = 'TABULATED_SOBOL'
scene.cycles.bake_type = 'AO'
scene.eevee.ray_tracing_options.trace_max_roughness = 0.0
bpy.context.view_layer.update()
